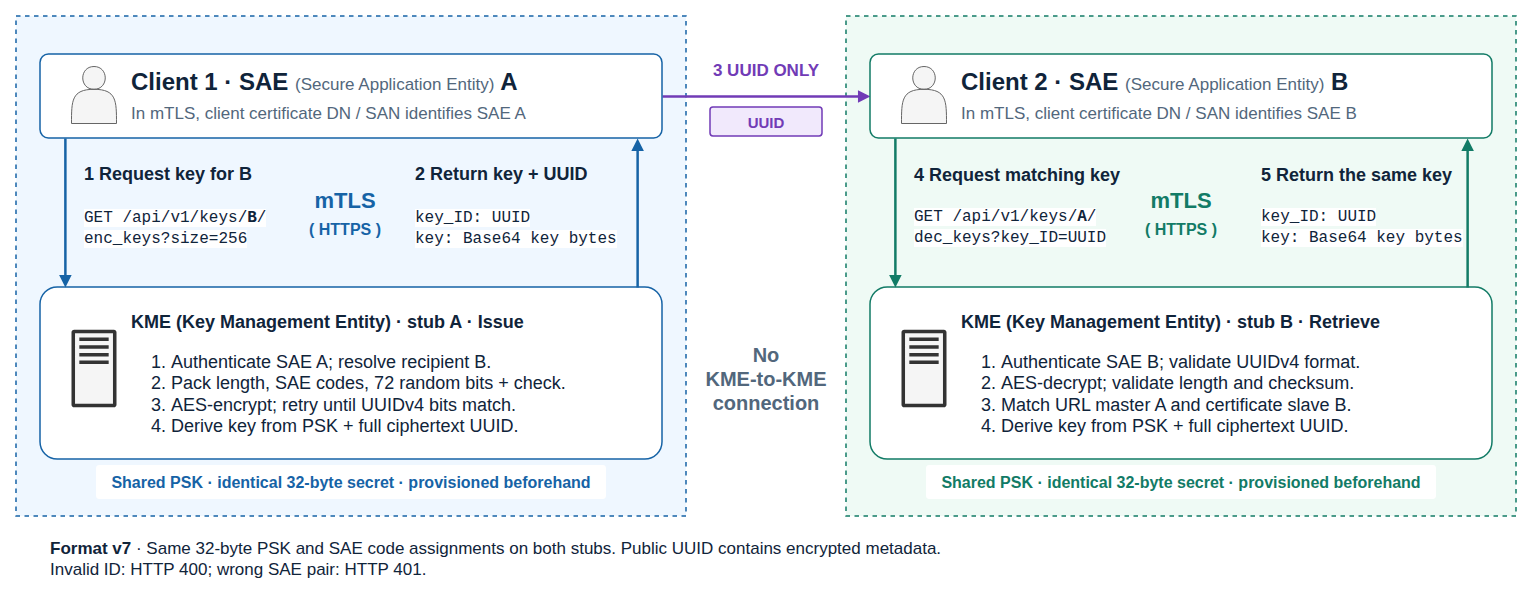

The diagram above was exported from draw.io. Its source (the exported page's mxGraphModel, read from the mxfile embedded in the PNG):
<mxGraphModel dx="2054" dy="1206" grid="1" gridSize="10" guides="1" tooltips="1" connect="1" arrows="1" fold="1" page="1" pageScale="1" pageWidth="1600" pageHeight="800" math="0" shadow="0" background="#FFFFFF">
  <root>
    <mxCell id="0" />
    <mxCell id="1" parent="0" />
    <mxCell id="XVQUhR2G2x-bOHj4k4DN-1" parent="1" style="rounded=0;arcSize=10;whiteSpace=wrap;html=1;fillColor=#EFF7FF;strokeColor=#1663A6;strokeWidth=1.5;fontFamily=Helvetica;fontSize=18;fontColor=#10243A;fontStyle=0;align=left;verticalAlign=middle;spacing=16;container=0;pointerEvents=0;dashed=1;" value="" vertex="1">
      <mxGeometry height="500" width="670" x="40" y="40" as="geometry" />
    </mxCell>
    <mxCell id="XVQUhR2G2x-bOHj4k4DN-2" parent="1" style="rounded=0;arcSize=10;whiteSpace=wrap;html=1;fillColor=#EFFAF5;strokeColor=#127B66;strokeWidth=1.5;fontFamily=Helvetica;fontSize=18;fontColor=#10243A;fontStyle=0;align=left;verticalAlign=middle;spacing=16;container=0;pointerEvents=0;dashed=1;" value="" vertex="1">
      <mxGeometry height="500" width="670" x="870" y="40" as="geometry" />
    </mxCell>
    <mxCell id="XVQUhR2G2x-bOHj4k4DN-3" edge="1" parent="1" source="XVQUhR2G2x-bOHj4k4DN-7" style="edgeStyle=orthogonalEdgeStyle;rounded=0;html=1;strokeColor=#713BB6;strokeWidth=2.5;endArrow=block;endFill=1;exitX=1;exitY=0.5;entryX=0;entryY=0.5;" target="XVQUhR2G2x-bOHj4k4DN-15">
      <mxGeometry relative="1" as="geometry" />
    </mxCell>
    <mxCell id="XVQUhR2G2x-bOHj4k4DN-4" parent="1" style="rounded=1;arcSize=10;whiteSpace=wrap;html=1;fillColor=none;strokeColor=none;strokeWidth=1.5;fontFamily=Helvetica;fontSize=17;fontColor=#713BB6;fontStyle=1;align=left;verticalAlign=middle;spacing=16;spacing=0;align=center;" value="3 UUID ONLY" vertex="1">
      <mxGeometry height="38" width="154" x="713" y="76" as="geometry" />
    </mxCell>
    <mxCell id="XVQUhR2G2x-bOHj4k4DN-5" parent="1" style="rounded=1;arcSize=10;whiteSpace=wrap;html=1;fillColor=#F1E9FC;strokeColor=#713BB6;strokeWidth=1.5;fontFamily=Helvetica;fontSize=15;fontColor=#713BB6;fontStyle=1;align=left;verticalAlign=middle;spacing=16;align=center;spacing=0;" value="UUID" vertex="1">
      <mxGeometry height="29" width="112" x="734" y="131" as="geometry" />
    </mxCell>
    <mxCell id="XVQUhR2G2x-bOHj4k4DN-6" parent="1" style="rounded=1;arcSize=10;whiteSpace=wrap;html=1;fillColor=none;strokeColor=none;strokeWidth=1.5;fontFamily=Helvetica;fontSize=16;fontColor=#52677C;fontStyle=0;align=left;verticalAlign=middle;spacing=16;spacing=0;align=center;" value="&lt;font style=&quot;font-size: 20px;&quot;&gt;&lt;b style=&quot;&quot;&gt;No&lt;br&gt;KME-to-KME&lt;br&gt;connection&lt;/b&gt;&lt;/font&gt;" vertex="1">
      <mxGeometry height="108" width="134" x="723" y="348" as="geometry" />
    </mxCell>
    <mxCell id="XVQUhR2G2x-bOHj4k4DN-7" parent="1" style="rounded=1;arcSize=10;whiteSpace=wrap;html=1;fillColor=#FFFFFF;strokeColor=#1663A6;strokeWidth=1.5;fontFamily=Helvetica;fontSize=24;fontColor=#10243A;fontStyle=0;align=left;verticalAlign=middle;spacing=16;spacingLeft=75;" value="&lt;b&gt;Client 1 · SAE&amp;nbsp;&lt;/b&gt;&lt;span style=&quot;color: rgb(82, 103, 124); font-size: 17px;&quot;&gt;(Secure Application Entity)&lt;/span&gt;&lt;b&gt;&amp;nbsp;A&lt;/b&gt;&lt;br&gt;&lt;font color=&quot;#52677C&quot; style=&quot;font-size: 17px;&quot;&gt;In mTLS, client certificate DN / SAN identifies SAE A&lt;/font&gt;" vertex="1">
      <mxGeometry height="84" width="622" x="64" y="78" as="geometry" />
    </mxCell>
    <mxCell id="XVQUhR2G2x-bOHj4k4DN-8" parent="1" style="rounded=1;arcSize=10;whiteSpace=wrap;html=1;fillColor=#FFFFFF;strokeColor=#1663A6;strokeWidth=1.5;fontFamily=Helvetica;fontSize=18;fontColor=#10243A;fontStyle=0;align=left;verticalAlign=middle;spacing=16;verticalAlign=top;spacingTop=4;spacingLeft=75;" value="&lt;b&gt;KME (Key Management Entity) · stub A · Issue&lt;/b&gt;&lt;ol&gt;&lt;li&gt;Authenticate SAE A; resolve recipient B.&lt;/li&gt;&lt;li&gt;Pack length, SAE codes, 72 random bits + check.&lt;/li&gt;&lt;li&gt;AES-encrypt; retry until UUIDv4 bits match.&lt;/li&gt;&lt;li&gt;Derive key from PSK + full ciphertext UUID.&lt;/li&gt;&lt;/ol&gt;" vertex="1">
      <mxGeometry height="172" width="622" x="64" y="311" as="geometry" />
    </mxCell>
    <mxCell id="XVQUhR2G2x-bOHj4k4DN-9" edge="1" parent="1" source="XVQUhR2G2x-bOHj4k4DN-7" style="edgeStyle=orthogonalEdgeStyle;rounded=0;html=1;strokeColor=#1663A6;strokeWidth=2.5;endArrow=block;endFill=1;exitX=0.04;exitY=1;entryX=0.04;entryY=0;" target="XVQUhR2G2x-bOHj4k4DN-8">
      <mxGeometry relative="1" as="geometry" />
    </mxCell>
    <mxCell id="XVQUhR2G2x-bOHj4k4DN-10" edge="1" parent="1" source="XVQUhR2G2x-bOHj4k4DN-8" style="edgeStyle=orthogonalEdgeStyle;rounded=0;html=1;strokeColor=#1663A6;strokeWidth=2.5;endArrow=block;endFill=1;exitX=0.96;exitY=0;entryX=0.96;entryY=1;" target="XVQUhR2G2x-bOHj4k4DN-7">
      <mxGeometry relative="1" as="geometry" />
    </mxCell>
    <mxCell id="XVQUhR2G2x-bOHj4k4DN-11" parent="1" style="rounded=1;arcSize=10;whiteSpace=wrap;html=1;fillColor=none;strokeColor=none;strokeWidth=1.5;fontFamily=Helvetica;fontSize=16;fontColor=#10243A;fontStyle=0;align=left;verticalAlign=middle;spacing=16;spacing=0;" value="&lt;b&gt;&lt;font style=&quot;font-size: 18px;&quot;&gt;1  Request key for B&lt;/font&gt;&lt;/b&gt;&lt;div&gt;&lt;span style=&quot;font-size: 18px;&quot;&gt;&lt;b&gt;&lt;br&gt;&lt;/b&gt;&lt;/span&gt;&lt;font face=&quot;Courier New&quot; style=&quot;background-color: light-dark(#ffffff, var(--ge-dark-color, #121212));&quot;&gt;GET /api/v1/keys/&lt;b&gt;B&lt;/b&gt;/&lt;br&gt;enc_keys?size=256&lt;/font&gt;&lt;/div&gt;" vertex="1">
      <mxGeometry height="92" width="265" x="108" y="184" as="geometry" />
    </mxCell>
    <mxCell id="XVQUhR2G2x-bOHj4k4DN-12" parent="1" style="rounded=1;arcSize=10;whiteSpace=wrap;html=1;fillColor=none;strokeColor=none;strokeWidth=1.5;fontFamily=Helvetica;fontSize=16;fontColor=#10243A;fontStyle=0;align=left;verticalAlign=middle;spacing=16;spacing=0;" value="&lt;b&gt;&lt;font style=&quot;font-size: 18px;&quot;&gt;2  Return key + UUID&lt;/font&gt;&lt;/b&gt;&lt;div&gt;&lt;span style=&quot;font-size: 18px;&quot;&gt;&lt;b&gt;&lt;br&gt;&lt;/b&gt;&lt;/span&gt;&lt;font face=&quot;Courier New&quot; style=&quot;background-color: light-dark(#ffffff, var(--ge-dark-color, #121212));&quot;&gt;key_ID: UUID&lt;br&gt;key: Base64 key bytes&lt;/font&gt;&lt;/div&gt;" vertex="1">
      <mxGeometry height="92" width="234" x="439" y="184" as="geometry" />
    </mxCell>
    <mxCell id="XVQUhR2G2x-bOHj4k4DN-13" parent="1" style="rounded=1;arcSize=10;whiteSpace=wrap;html=1;fillColor=none;strokeColor=none;strokeWidth=1.5;fontFamily=Helvetica;fontSize=22;fontColor=#1663A6;fontStyle=1;align=left;verticalAlign=middle;spacing=16;spacing=0;align=center;" value="&lt;font&gt;mTLS&lt;br&gt;&lt;font style=&quot;font-size: 16px;&quot;&gt;( HTTPS )&lt;/font&gt;&lt;/font&gt;" vertex="1">
      <mxGeometry height="23" width="140" x="299" y="226" as="geometry" />
    </mxCell>
    <mxCell id="XVQUhR2G2x-bOHj4k4DN-14" parent="1" style="rounded=1;arcSize=10;whiteSpace=wrap;html=1;fillColor=#FFFFFF;strokeColor=none;strokeWidth=1.5;fontFamily=Helvetica;fontSize=16;fontColor=#1663A6;fontStyle=1;align=left;verticalAlign=middle;spacing=16;spacing=5;align=center;" value="Shared PSK · identical 32-byte secret · provisioned beforehand" vertex="1">
      <mxGeometry height="34" width="510" x="120" y="489" as="geometry" />
    </mxCell>
    <mxCell id="XVQUhR2G2x-bOHj4k4DN-15" parent="1" style="rounded=1;arcSize=10;whiteSpace=wrap;html=1;fillColor=#FFFFFF;strokeColor=#127B66;strokeWidth=1.5;fontFamily=Helvetica;fontSize=24;fontColor=#10243A;fontStyle=0;align=left;verticalAlign=middle;spacing=16;spacingLeft=75;" value="&lt;b&gt;Client 2 · SAE&amp;nbsp;&lt;/b&gt;&lt;span style=&quot;color: rgb(82, 103, 124); font-size: 17px;&quot;&gt;(Secure Application Entity)&lt;/span&gt;&lt;b&gt;&amp;nbsp;B&lt;/b&gt;&lt;br&gt;&lt;span style=&quot;color: rgb(82, 103, 124); font-size: 17px;&quot;&gt;In mTLS, client certificate DN / SAN identifies SAE B&lt;/span&gt;" vertex="1">
      <mxGeometry height="84" width="622" x="894" y="78" as="geometry" />
    </mxCell>
    <mxCell id="XVQUhR2G2x-bOHj4k4DN-16" parent="1" style="rounded=1;arcSize=10;whiteSpace=wrap;html=1;fillColor=#FFFFFF;strokeColor=#127B66;strokeWidth=1.5;fontFamily=Helvetica;fontSize=18;fontColor=#10243A;fontStyle=0;align=left;verticalAlign=middle;spacing=16;verticalAlign=top;spacingTop=4;spacingLeft=75;" value="&lt;b&gt;KME (Key Management Entity) · stub B · Retrieve&lt;/b&gt;&lt;ol&gt;&lt;li&gt;Authenticate SAE B; validate UUIDv4 format.&lt;/li&gt;&lt;li&gt;AES-decrypt; validate length and checksum.&lt;/li&gt;&lt;li&gt;Match URL master A and certificate slave B.&lt;/li&gt;&lt;li&gt;Derive key from PSK + full ciphertext UUID.&lt;/li&gt;&lt;/ol&gt;" vertex="1">
      <mxGeometry height="172" width="622" x="894" y="311" as="geometry" />
    </mxCell>
    <mxCell id="XVQUhR2G2x-bOHj4k4DN-17" edge="1" parent="1" source="XVQUhR2G2x-bOHj4k4DN-15" style="edgeStyle=orthogonalEdgeStyle;rounded=0;html=1;strokeColor=#127B66;strokeWidth=2.5;endArrow=block;endFill=1;exitX=0.04;exitY=1;entryX=0.04;entryY=0;" target="XVQUhR2G2x-bOHj4k4DN-16">
      <mxGeometry relative="1" as="geometry" />
    </mxCell>
    <mxCell id="XVQUhR2G2x-bOHj4k4DN-18" edge="1" parent="1" source="XVQUhR2G2x-bOHj4k4DN-16" style="edgeStyle=orthogonalEdgeStyle;rounded=0;html=1;strokeColor=#127B66;strokeWidth=2.5;endArrow=block;endFill=1;exitX=0.96;exitY=0;entryX=0.96;entryY=1;" target="XVQUhR2G2x-bOHj4k4DN-15">
      <mxGeometry relative="1" as="geometry" />
    </mxCell>
    <mxCell id="XVQUhR2G2x-bOHj4k4DN-19" parent="1" style="rounded=1;arcSize=10;whiteSpace=wrap;html=1;fillColor=none;strokeColor=none;strokeWidth=1.5;fontFamily=Helvetica;fontSize=16;fontColor=#10243A;fontStyle=0;align=left;verticalAlign=middle;spacing=16;spacing=0;" value="&lt;b&gt;&lt;font style=&quot;font-size: 18px;&quot;&gt;4 Request matching key&lt;/font&gt;&lt;/b&gt;&lt;div&gt;&lt;b&gt;&lt;br&gt;&lt;/b&gt;&lt;font face=&quot;Courier New&quot; style=&quot;background-color: light-dark(#ffffff, var(--ge-dark-color, #121212));&quot;&gt;GET /api/v1/keys/&lt;b&gt;A&lt;/b&gt;/&lt;br&gt;dec_keys?key_ID=UUID&lt;/font&gt;&lt;/div&gt;" vertex="1">
      <mxGeometry height="92" width="265" x="938" y="184" as="geometry" />
    </mxCell>
    <mxCell id="XVQUhR2G2x-bOHj4k4DN-20" parent="1" style="rounded=1;arcSize=10;whiteSpace=wrap;html=1;fillColor=none;strokeColor=none;strokeWidth=1.5;fontFamily=Helvetica;fontSize=16;fontColor=#10243A;fontStyle=0;align=left;verticalAlign=middle;spacing=16;spacing=0;" value="&lt;b&gt;&lt;font style=&quot;font-size: 18px;&quot;&gt;5 Return the same key&lt;/font&gt;&lt;/b&gt;&lt;div&gt;&lt;b&gt;&lt;br&gt;&lt;/b&gt;&lt;font face=&quot;Courier New&quot; style=&quot;background-color: light-dark(#ffffff, var(--ge-dark-color, #121212));&quot;&gt;key_ID: UUID&lt;br&gt;key: Base64 key bytes&lt;/font&gt;&lt;/div&gt;" vertex="1">
      <mxGeometry height="92" width="218" x="1285" y="184" as="geometry" />
    </mxCell>
    <mxCell id="XVQUhR2G2x-bOHj4k4DN-21" parent="1" style="rounded=1;arcSize=10;whiteSpace=wrap;html=1;fillColor=none;strokeColor=none;strokeWidth=1.5;fontFamily=Helvetica;fontSize=22;fontColor=#127B66;fontStyle=1;align=left;verticalAlign=middle;spacing=16;spacing=0;align=center;" value="mTLS&lt;br&gt;&lt;font style=&quot;font-size: 16px;&quot;&gt;( HTTPS )&lt;/font&gt;" vertex="1">
      <mxGeometry height="23" width="140" x="1135" y="226" as="geometry" />
    </mxCell>
    <mxCell id="XVQUhR2G2x-bOHj4k4DN-22" parent="1" style="rounded=1;arcSize=10;whiteSpace=wrap;html=1;fillColor=#FFFFFF;strokeColor=none;strokeWidth=1.5;fontFamily=Helvetica;fontSize=16;fontColor=#127B66;fontStyle=1;align=left;verticalAlign=middle;spacing=16;spacing=5;align=center;" value="Shared PSK · identical 32-byte secret · provisioned beforehand" vertex="1">
      <mxGeometry height="34" width="510" x="950" y="489" as="geometry" />
    </mxCell>
    <mxCell id="XVQUhR2G2x-bOHj4k4DN-23" parent="1" style="shape=actor;whiteSpace=wrap;html=1;fillColor=#f5f5f5;fontColor=#333333;strokeColor=#666666;" value="" vertex="1">
      <mxGeometry height="57" width="45" x="95" y="90" as="geometry" />
    </mxCell>
    <mxCell id="XVQUhR2G2x-bOHj4k4DN-24" parent="1" style="shape=actor;whiteSpace=wrap;html=1;fillColor=#f5f5f5;fontColor=#333333;strokeColor=#666666;" value="" vertex="1">
      <mxGeometry height="57" width="45" x="925" y="90" as="geometry" />
    </mxCell>
    <mxCell id="XVQUhR2G2x-bOHj4k4DN-25" connectable="0" parent="1" style="group" value="" vertex="1">
      <mxGeometry height="78" width="45" x="95" y="353" as="geometry" />
    </mxCell>
    <mxCell id="XVQUhR2G2x-bOHj4k4DN-26" parent="XVQUhR2G2x-bOHj4k4DN-25" style="rounded=0;whiteSpace=wrap;html=1;fillColor=#f5f5f5;fontColor=#333333;strokeColor=#666666;" value="" vertex="1">
      <mxGeometry height="74" width="41" x="2" y="2" as="geometry" />
    </mxCell>
    <mxCell id="XVQUhR2G2x-bOHj4k4DN-27" parent="XVQUhR2G2x-bOHj4k4DN-25" style="sketch=0;outlineConnect=0;dashed=0;verticalLabelPosition=bottom;verticalAlign=top;align=center;html=1;fontSize=12;fontStyle=0;aspect=fixed;pointerEvents=1;shape=mxgraph.aws4.traditional_server;fillColor=#333333;fontColor=#333333;strokeColor=#666666;" value="" vertex="1">
      <mxGeometry height="78" width="45" as="geometry" />
    </mxCell>
    <mxCell id="XVQUhR2G2x-bOHj4k4DN-28" connectable="0" parent="1" style="group" value="" vertex="1">
      <mxGeometry height="78" width="45" x="925" y="353" as="geometry" />
    </mxCell>
    <mxCell id="XVQUhR2G2x-bOHj4k4DN-29" parent="XVQUhR2G2x-bOHj4k4DN-28" style="rounded=0;whiteSpace=wrap;html=1;fillColor=#f5f5f5;fontColor=#333333;strokeColor=#666666;" value="" vertex="1">
      <mxGeometry height="74" width="41" x="2" y="2" as="geometry" />
    </mxCell>
    <mxCell id="XVQUhR2G2x-bOHj4k4DN-30" parent="XVQUhR2G2x-bOHj4k4DN-28" style="sketch=0;outlineConnect=0;dashed=0;verticalLabelPosition=bottom;verticalAlign=top;align=center;html=1;fontSize=12;fontStyle=0;aspect=fixed;pointerEvents=1;shape=mxgraph.aws4.traditional_server;fillColor=#333333;fontColor=#333333;strokeColor=#666666;" value="" vertex="1">
      <mxGeometry height="78" width="45" as="geometry" />
    </mxCell>
    <mxCell id="v7-flow-note" value="&lt;b&gt;Format v7&lt;/b&gt; · Same 32-byte PSK and SAE code assignments on both stubs. Public UUID contains encrypted metadata.&lt;br&gt;Invalid ID: HTTP 400; wrong SAE pair: HTTP 401." vertex="1" parent="1" style="rounded=0;whiteSpace=wrap;html=1;fillColor=none;strokeColor=none;fontFamily=Helvetica;fontSize=17;fontColor=#10243A;align=left;verticalAlign=middle;spacing=10;">
      <mxGeometry as="geometry" x="64" y="550" width="1452" height="66" />
    </mxCell>
  </root>
</mxGraphModel>